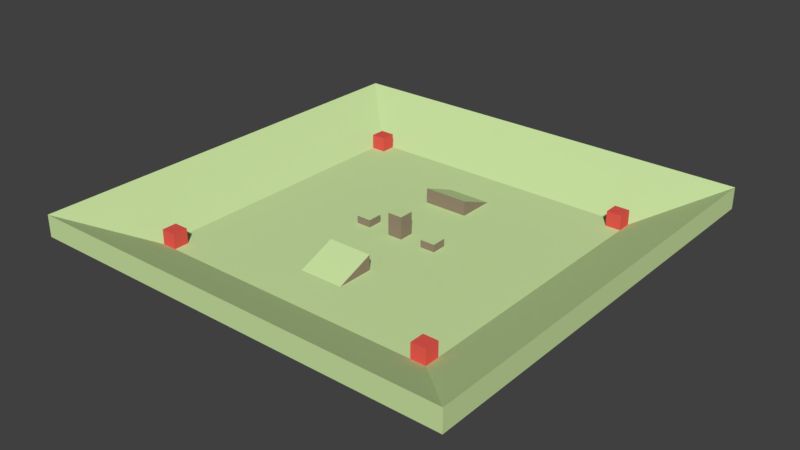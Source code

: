 # Source: floor.blend  (saved by Blender 2.79.0; exported with 4.5.12 LTS)
import bpy
from mathutils import Matrix  # noqa: F401  (used for matrix-valued properties, if any)

bpy.ops.wm.read_factory_settings(use_empty=True)
scene = bpy.context.scene
scene.name = 'Scene'

# ---- collections
col_collection_1 = bpy.data.collections.new('Collection 1'); scene.collection.children.link(col_collection_1)

# ---- materials (node trees are filled in below, after node groups)
mat_material_002 = bpy.data.materials.new('Material.002')
mat_material_002.alpha_threshold = 0.0
mat_material_002.use_transparent_shadow = False
mat_material_002.diffuse_color = (0.8, 0.1013, 0.08295, 1.0)
mat_material_002.roughness = 0.5
mat_material_001 = bpy.data.materials.new('Material.001')
mat_material_001.alpha_threshold = 0.0
mat_material_001.use_transparent_shadow = False
mat_material_001.diffuse_color = (0.305, 0.2334, 0.1742, 1.0)
mat_material_001.roughness = 0.5
mat_material = bpy.data.materials.new('Material')
mat_material.alpha_threshold = 0.0
mat_material.use_transparent_shadow = False
mat_material.diffuse_color = (0.6197, 0.8, 0.3765, 1.0)
mat_material.roughness = 0.5
mat_material.line_color = (0.0, 0.0, 0.0, 1.0)

# ---- material node trees

# ---- world
world_world = bpy.data.worlds.new('World'); scene.world = world_world
world_world.color = (0.05088, 0.05088, 0.05088)
world_world.use_sun_shadow = False
world_world.sun_shadow_jitter_overblur = 0.0
world_world.cycles.sampling_method = 'MANUAL'

# ---- meshes
me_cube_002 = bpy.data.meshes.new('Cube.002')
me_cube_002.from_pydata([(-1.0, -20.0, -1.0), (-1.0, -20.0, 1.0), (-1.0, -18.0, -1.0), (-1.0, -18.0, 1.0), (1.0, -20.0, -1.0), (1.0, -20.0, 1.0), (1.0, -18.0, -1.0), (1.0, -18.0, 1.0), (-37.0, 20.0, -1.0), (-37.0, 20.0, 1.0), (-37.0, 18.0, -1.0), (-37.0, 18.0, 1.0), (-39.0, 20.0, -1.0), (-39.0, 20.0, 1.0), (-39.0, 18.0, -1.0), (-39.0, 18.0, 1.0), (-1.0, 18.0, -1.0), (-1.0, 18.0, 1.0), (-1.0, 20.0, -1.0), (-1.0, 20.0, 1.0), (1.0, 18.0, -1.0), (1.0, 18.0, 1.0), (1.0, 20.0, -1.0), (1.0, 20.0, 1.0), (-39.0, -20.0, -1.0), (-39.0, -20.0, 1.0), (-39.0, -18.0, -1.0), (-39.0, -18.0, 1.0), (-37.0, -20.0, -1.0), (-37.0, -20.0, 1.0), (-37.0, -18.0, -1.0), (-37.0, -18.0, 1.0)], [], [(0, 1, 3, 2), (2, 3, 7, 6), (6, 7, 5, 4), (4, 5, 1, 0), (2, 6, 4, 0), (7, 3, 1, 5), (8, 9, 11, 10), (10, 11, 15, 14), (14, 15, 13, 12), (12, 13, 9, 8), (10, 14, 12, 8), (15, 11, 9, 13), (16, 17, 19, 18), (18, 19, 23, 22), (22, 23, 21, 20), (20, 21, 17, 16), (18, 22, 20, 16), (23, 19, 17, 21), (24, 25, 27, 26), (26, 27, 31, 30), (30, 31, 29, 28), (28, 29, 25, 24), (26, 30, 28, 24), (31, 27, 25, 29)])
me_cube_002.materials.append(mat_material_002)
me_cube_002.use_remesh_preserve_volume = False
me_cube_002.use_remesh_preserve_attributes = False
me_cube_002.use_mirror_vertex_groups = False
me_cube_002.update()
me_cube_001 = bpy.data.meshes.new('Cube.001')
me_cube_001.from_pydata([(-1.0, -1.0, 0.0), (-1.0, -1.0, 3.0), (-1.0, 1.0, 0.0), (-1.0, 1.0, 3.0), (1.0, -1.0, 0.0), (1.0, -1.0, 3.0), (1.0, 1.0, 0.0), (1.0, 1.0, 3.0), (4.0, -1.0, 0.0), (4.0, -1.0, 1.0), (4.0, 1.0, 0.0), (4.0, 1.0, 1.0), (6.0, -1.0, 0.0), (6.0, -1.0, 1.0), (6.0, 1.0, 0.0), (6.0, 1.0, 1.0), (-6.0, -1.0, 0.0), (-6.0, -1.0, 1.0), (-6.0, 1.0, 0.0), (-6.0, 1.0, 1.0), (-4.0, -1.0, 0.0), (-4.0, -1.0, 1.0), (-4.0, 1.0, 0.0), (-4.0, 1.0, 1.0), (-3.0, 9.0, 0.0), (-3.0, 9.0, 2.0), (-3.0, 14.0, 0.0), (3.0, 9.0, 0.0), (3.0, 9.0, 2.0), (3.0, 14.0, 0.0), (-3.0, -9.0, 0.0), (-3.0, -9.0, 2.0), (-3.0, -14.0, 0.0), (3.0, -9.0, 0.0), (3.0, -9.0, 2.0), (3.0, -14.0, 0.0)], [], [(0, 1, 3, 2), (2, 3, 7, 6), (6, 7, 5, 4), (4, 5, 1, 0), (2, 6, 4, 0), (8, 9, 11, 10), (10, 11, 15, 14), (14, 15, 13, 12), (12, 13, 9, 8), (10, 14, 12, 8), (16, 17, 19, 18), (18, 19, 23, 22), (22, 23, 21, 20), (20, 21, 17, 16), (18, 22, 20, 16), (24, 25, 26), (29, 28, 27), (27, 28, 25, 24), (26, 29, 27, 24), (30, 32, 31), (35, 33, 34), (33, 30, 31, 34), (32, 30, 33, 35)])
me_cube_001.materials.append(mat_material_001)
me_cube_001.use_remesh_preserve_volume = False
me_cube_001.use_remesh_preserve_attributes = False
me_cube_001.use_mirror_vertex_groups = False
me_cube_001.update()
me_cube = bpy.data.meshes.new('Cube')
me_cube.from_pydata([(20.0, 20.0, -2.0), (20.0, -20.0, -2.0), (-20.0, -20.0, -2.0), (-20.0, 20.0, -2.0), (20.0, 20.0, 0.0), (20.0, -20.0, 0.0), (-20.0, -20.0, 0.0), (-20.0, 20.0, 0.0), (29.18, 29.18, 1.611), (29.18, -29.18, 1.611), (-29.18, 29.18, 1.611), (29.18, 29.18, 4.529), (-29.18, -29.18, 1.611), (29.18, -29.18, 4.529), (-29.18, -29.18, 4.529), (-29.18, 29.18, 4.529), (-1.0, -1.0, 3.0), (-1.0, 1.0, 3.0), (1.0, -1.0, 3.0), (1.0, 1.0, 3.0), (4.0, -1.0, 1.0), (4.0, 1.0, 1.0), (6.0, -1.0, 1.0), (6.0, 1.0, 1.0), (-6.0, -1.0, 1.0), (-6.0, 1.0, 1.0), (-4.0, -1.0, 1.0), (-4.0, 1.0, 1.0), (-3.0, 9.0, 2.0), (-3.0, 14.0, 0.0), (3.0, 9.0, 2.0), (3.0, 14.0, 0.0), (-3.0, -9.0, 2.0), (-3.0, -14.0, 0.0), (3.0, -9.0, 2.0), (3.0, -14.0, 0.0)], [], [(0, 1, 2, 3), (4, 7, 6, 5), (5, 6, 14, 13), (0, 3, 10, 8), (2, 1, 9, 12), (3, 2, 12, 10), (8, 11, 13, 9), (9, 13, 14, 12), (12, 14, 15, 10), (11, 8, 10, 15), (4, 5, 13, 11), (6, 7, 15, 14), (1, 0, 8, 9), (7, 4, 11, 15), (19, 17, 16, 18), (23, 21, 20, 22), (27, 25, 24, 26), (31, 29, 28, 30), (35, 34, 32, 33)])
me_cube.materials.append(mat_material)
me_cube.use_remesh_preserve_volume = False
me_cube.use_remesh_preserve_attributes = False
me_cube.use_mirror_vertex_groups = False
me_cube.update()

# ---- objects
ob_notouch = bpy.data.objects.new('NoTouch', me_cube_002)
ob_walls = bpy.data.objects.new('walls', me_cube_001)
ob_floor = bpy.data.objects.new('Floor', me_cube)

# ---- transforms, parenting, visibility, modifiers, constraints
ob_notouch.location = (19.0, 0.0, 1.0)
ob_notouch.lineart.crease_threshold = 0.0
ob_walls.location = (0.0, 0.0, 0.0)
ob_walls.lock_rotations_4d = False
ob_walls.empty_display_type = 'ARROWS'
ob_walls.lineart.crease_threshold = 0.0
ob_floor.location = (0.0, 0.0, 0.0)
ob_floor.lock_rotations_4d = False
ob_floor.empty_display_type = 'ARROWS'
ob_floor.lineart.crease_threshold = 0.0

# ---- collection membership
col_collection_1.objects.link(ob_notouch)
col_collection_1.objects.link(ob_walls)
col_collection_1.objects.link(ob_floor)

# ---- scene / render settings (as saved in the file)
scene.frame_start = 1; scene.frame_end = 250; scene.frame_set(1)
scene.render.engine = 'BLENDER_EEVEE_NEXT'
scene.render.resolution_percentage = 50
scene.render.dither_intensity = 0.0
scene.cycles.use_denoising = False
scene.cycles.samples = 128
scene.cycles.sampling_pattern = 'TABULATED_SOBOL'
scene.cycles.use_adaptive_sampling = False
scene.cycles.use_light_tree = False
scene.cycles.blur_glossy = 0.0
scene.cycles.sample_clamp_indirect = 0.0
scene.view_settings.view_transform = 'Standard'
bpy.context.view_layer.update()

# ---- added for rendering (the .blend has no active camera and no usable light): camera, sun
cam_auto = bpy.data.cameras.new('AutoCamera')
cam_auto.lens = 50.0
cam_auto.sensor_width = 36.0
cam_auto.clip_end = 1344.53
ob_auto_camera = bpy.data.objects.new('AutoCamera', cam_auto)
scene.collection.objects.link(ob_auto_camera)
ob_auto_camera.location = (76.6117, -91.9341, 62.554)
ob_auto_camera.rotation_euler = (1.09748, -7.21219e-08, 0.694738)
scene.camera = ob_auto_camera
light_auto_sun = bpy.data.lights.new('AutoSun', 'SUN')
light_auto_sun.energy = 3.0
light_auto_sun.angle = 0.0523599
ob_auto_sun = bpy.data.objects.new('AutoSun', light_auto_sun)
scene.collection.objects.link(ob_auto_sun)
ob_auto_sun.rotation_euler = (0.872665, 0.174533, 0.523599)
bpy.context.view_layer.update()
